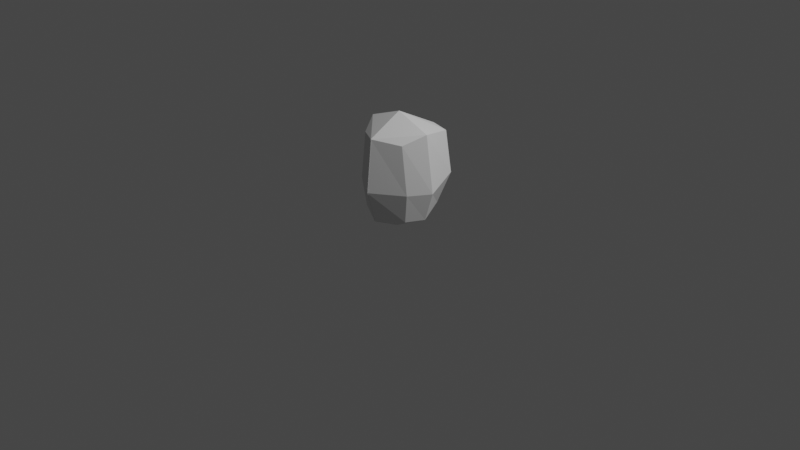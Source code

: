 # Source: Head_Shape_Base_NoFacialEdgeLoops.blend  (saved by Blender 2.80.75; exported with 4.5.12 LTS)
import bpy
from mathutils import Matrix  # noqa: F401  (used for matrix-valued properties, if any)

bpy.ops.wm.read_factory_settings(use_empty=True)
scene = bpy.context.scene
scene.name = 'Scene'

# ---- collections
col_collection = bpy.data.collections.new('Collection'); scene.collection.children.link(col_collection)

# ---- world
world_world = bpy.data.worlds.new('World'); scene.world = world_world
world_world.use_nodes = True; world_world.node_tree.nodes.clear()
_N = world_world.node_tree.nodes; _L = world_world.node_tree.links
n0 = _N.new('ShaderNodeOutputWorld'); n0.name = 'World Output'; n0.location = (300, 300)
n1 = _N.new('ShaderNodeBackground'); n1.name = 'Background'; n1.location = (10, 300)
n1.inputs[0].default_value = (0.05088, 0.05088, 0.05088, 1.0)
_L.new(n1.outputs[0], n0.inputs[0])
n0.is_active_output = True
world_world.color = (0.05088, 0.05088, 0.05088)
world_world.use_sun_shadow = False
world_world.sun_shadow_jitter_overblur = 0.0

# ---- cameras
cam_camera = bpy.data.cameras.new('Camera')
cam_camera.clip_end = 100.0
cam_camera.ortho_scale = 7.314

# ---- lights
light_light = bpy.data.lights.new('Light', 'POINT')
light_light.transmission_factor = 0.0
light_light.energy = 1000.0
light_light.shadow_soft_size = 0.1
light_light.shadow_maximum_resolution = 0.006
light_light.use_absolute_resolution = True

# ---- meshes
me_cube = bpy.data.meshes.new('Cube')
me_cube.from_pydata([(0.7045, -0.4615, -0.9784), (0.6542, -0.5237, 1.038), (0.6076, 0.7408, -0.8398), (0.6064, 1.015, 1.025), (-0.004228, 0.9161, -0.8031), (-0.004228, 1.196, 1.008), (-0.004228, -0.8324, -1.072), (-0.004228, -0.9269, 1.137), (0.9828, -0.0509, -0.9445), (0.9544, 0.001017, 1.272), (-0.004228, 0.0, 1.628), (-0.004228, -0.05007, -1.439), (0.8166, 1.002, -0.02844), (0.8166, -0.5167, -0.2218), (-0.004228, -1.065, -0.2323), (-0.004228, 1.328, 0.004261), (1.184, -0.002117, -0.2026)], [], [(15, 5, 3, 12), (16, 9, 1, 13), (11, 8, 0, 6), (9, 10, 7, 1), (13, 1, 7, 14), (3, 5, 10, 9), (4, 2, 8, 11), (12, 3, 9, 16), (2, 12, 16, 8), (0, 13, 14, 6), (8, 16, 13, 0), (4, 15, 12, 2)])
_uv = me_cube.uv_layers.new(name='UVMap')
_uv.uv.foreach_set('vector', [0.5043, 0.375, 0.625, 0.375, 0.625, 0.5, 0.5043, 0.5, 0.5043, 0.6405, 0.625, 0.6405, 0.625, 0.75, 0.5043, 0.75, 0.25, 0.6405, 0.375, 0.6405, 0.375, 0.75, 0.25, 0.75, 0.625, 0.6405, 0.75, 0.6405, 0.75, 0.75, 0.625, 0.75, 0.5043, 0.75, 0.625, 0.75, 0.625, 0.875, 0.5043, 0.875, 0.625, 0.5, 0.75, 0.5, 0.75, 0.6405, 0.625, 0.6405, 0.25, 0.5, 0.375, 0.5, 0.375, 0.6405, 0.25, 0.6405, 0.5043, 0.5, 0.625, 0.5, 0.625, 0.6405, 0.5043, 0.6405, 0.375, 0.5, 0.5043, 0.5, 0.5043, 0.6405, 0.375, 0.6405, 0.375, 0.75, 0.5043, 0.75, 0.5043, 0.875, 0.375, 0.875, 0.375, 0.6405, 0.5043, 0.6405, 0.5043, 0.75, 0.375, 0.75, 0.375, 0.375, 0.5043, 0.375, 0.5043, 0.5, 0.375, 0.5])
me_cube.use_remesh_preserve_volume = False
me_cube.use_remesh_preserve_attributes = False
me_cube.use_mirror_vertex_groups = False
me_cube.update()

# ---- objects
ob_light = bpy.data.objects.new('Light', light_light)
ob_camera = bpy.data.objects.new('Camera', cam_camera)
ob_empty = bpy.data.objects.new('Empty', None)
ob_empty_001 = bpy.data.objects.new('Empty.001', None)
ob_cube = bpy.data.objects.new('Cube', me_cube)

# ---- transforms, parenting, visibility, modifiers, constraints
ob_light.location = (4.076, 1.005, 5.904)
ob_light.rotation_euler = (0.6503, 0.05522, 1.866)
ob_light.lock_rotations_4d = False
ob_light.empty_display_type = 'ARROWS'
ob_light.color = (0.0, 0.0, 0.0, 0.0)
ob_light.lineart.crease_threshold = 0.0
ob_camera.location = (7.359, -6.926, 4.958)
ob_camera.rotation_euler = (1.109, 0.0, 0.8149)
ob_camera.lock_rotations_4d = False
ob_camera.empty_display_type = 'ARROWS'
ob_camera.color = (0.0, 0.0, 0.0, 0.0)
ob_camera.display_type = 'WIRE'
ob_camera.lineart.crease_threshold = 0.0
ob_empty.location = (1.653, 18.16, 0.0)
ob_empty.rotation_euler = (1.571, -0.0, -0.0)
ob_empty.empty_display_type = 'IMAGE'
ob_empty.empty_display_size = 5.0
ob_empty.use_empty_image_alpha = True
ob_empty.color = (1.0, 1.0, 1.0, 0.1458)
ob_empty.lineart.crease_threshold = 0.0
ob_empty_001.location = (-8.507, -1.596, 0.0)
ob_empty_001.rotation_euler = (1.571, -2.22e-16, 1.571)
ob_empty_001.empty_display_type = 'IMAGE'
ob_empty_001.empty_display_size = 5.0
ob_empty_001.use_empty_image_alpha = True
ob_empty_001.color = (1.0, 1.0, 1.0, 0.1458)
ob_empty_001.lineart.crease_threshold = 0.0
ob_cube.location = (0.0, 0.0, 0.5124)
ob_cube.scale = (0.4, 0.4, 0.4)
ob_cube.lineart.crease_threshold = 0.0
_m = ob_cube.modifiers.new('Mirror', 'MIRROR')

# ---- collection membership
col_collection.objects.link(ob_light)
col_collection.objects.link(ob_camera)
col_collection.objects.link(ob_empty)
col_collection.objects.link(ob_empty_001)
col_collection.objects.link(ob_cube)

# ---- scene / render settings (as saved in the file)
scene.camera = ob_camera
scene.frame_start = 1; scene.frame_end = 250; scene.frame_set(1)
scene.render.engine = 'BLENDER_EEVEE_NEXT'
scene.cycles.use_denoising = False
scene.cycles.samples = 128
scene.cycles.sampling_pattern = 'TABULATED_SOBOL'
scene.cycles.use_adaptive_sampling = False
scene.cycles.use_light_tree = False
scene.view_settings.view_transform = 'Filmic'
bpy.context.view_layer.update()
